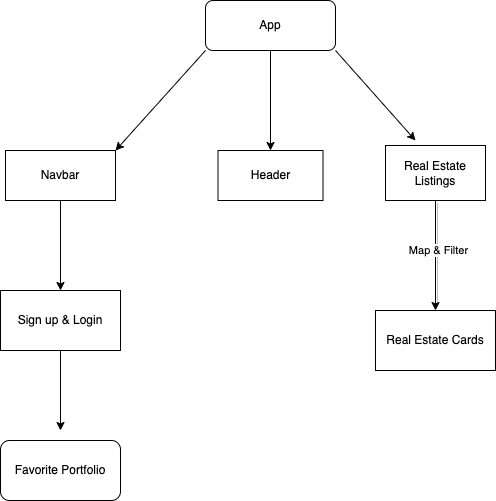

The diagram above was exported from draw.io. Its source (the exported page's mxGraphModel, read from the mxfile embedded in the PNG):
<mxGraphModel dx="477" dy="536" grid="1" gridSize="10" guides="1" tooltips="1" connect="1" arrows="1" fold="1" page="1" pageScale="1" pageWidth="850" pageHeight="1100" math="0" shadow="0">
  <root>
    <mxCell id="0" />
    <mxCell id="1" parent="0" />
    <mxCell id="3" style="edgeStyle=none;html=1;exitX=0;exitY=1;exitDx=0;exitDy=0;shadow=0;" edge="1" parent="1" source="2">
      <mxGeometry relative="1" as="geometry">
        <mxPoint x="140" y="170" as="targetPoint" />
      </mxGeometry>
    </mxCell>
    <mxCell id="5" style="edgeStyle=none;html=1;shadow=0;" edge="1" parent="1" source="2">
      <mxGeometry relative="1" as="geometry">
        <mxPoint x="295" y="170" as="targetPoint" />
      </mxGeometry>
    </mxCell>
    <mxCell id="7" style="edgeStyle=none;html=1;exitX=1;exitY=1;exitDx=0;exitDy=0;shadow=0;" edge="1" parent="1" source="2">
      <mxGeometry relative="1" as="geometry">
        <mxPoint x="440" y="160" as="targetPoint" />
      </mxGeometry>
    </mxCell>
    <mxCell id="2" value="App" style="rounded=1;whiteSpace=wrap;html=1;" vertex="1" parent="1">
      <mxGeometry x="230" y="20" width="130" height="50" as="geometry" />
    </mxCell>
    <mxCell id="13" style="edgeStyle=none;html=1;shadow=0;" edge="1" parent="1" source="4">
      <mxGeometry relative="1" as="geometry">
        <mxPoint x="85" y="310" as="targetPoint" />
      </mxGeometry>
    </mxCell>
    <mxCell id="4" value="Navbar" style="whiteSpace=wrap;html=1;" vertex="1" parent="1">
      <mxGeometry x="30" y="170" width="110" height="50" as="geometry" />
    </mxCell>
    <mxCell id="6" value="Header" style="whiteSpace=wrap;html=1;" vertex="1" parent="1">
      <mxGeometry x="242.5" y="170" width="105" height="50" as="geometry" />
    </mxCell>
    <mxCell id="9" style="edgeStyle=none;html=1;shadow=1;" edge="1" parent="1" source="8">
      <mxGeometry relative="1" as="geometry">
        <mxPoint x="460" y="330" as="targetPoint" />
      </mxGeometry>
    </mxCell>
    <mxCell id="11" value="Map &amp;amp; Filter" style="edgeLabel;html=1;align=center;verticalAlign=middle;resizable=0;points=[];" vertex="1" connectable="0" parent="9">
      <mxGeometry x="-0.1127" y="2" relative="1" as="geometry">
        <mxPoint as="offset" />
      </mxGeometry>
    </mxCell>
    <mxCell id="8" value="Real Estate Listings" style="whiteSpace=wrap;html=1;" vertex="1" parent="1">
      <mxGeometry x="410" y="165" width="100" height="55" as="geometry" />
    </mxCell>
    <mxCell id="10" value="Real Estate Cards" style="whiteSpace=wrap;html=1;" vertex="1" parent="1">
      <mxGeometry x="400" y="330" width="120" height="60" as="geometry" />
    </mxCell>
    <mxCell id="16" style="edgeStyle=none;html=1;shadow=0;" edge="1" parent="1" source="15">
      <mxGeometry relative="1" as="geometry">
        <mxPoint x="85" y="450" as="targetPoint" />
      </mxGeometry>
    </mxCell>
    <mxCell id="15" value="Sign up &amp;amp; Login" style="whiteSpace=wrap;html=1;" vertex="1" parent="1">
      <mxGeometry x="25" y="310" width="120" height="60" as="geometry" />
    </mxCell>
    <mxCell id="17" value="Favorite Portfolio" style="rounded=1;whiteSpace=wrap;html=1;" vertex="1" parent="1">
      <mxGeometry x="25" y="460" width="120" height="60" as="geometry" />
    </mxCell>
  </root>
</mxGraphModel>